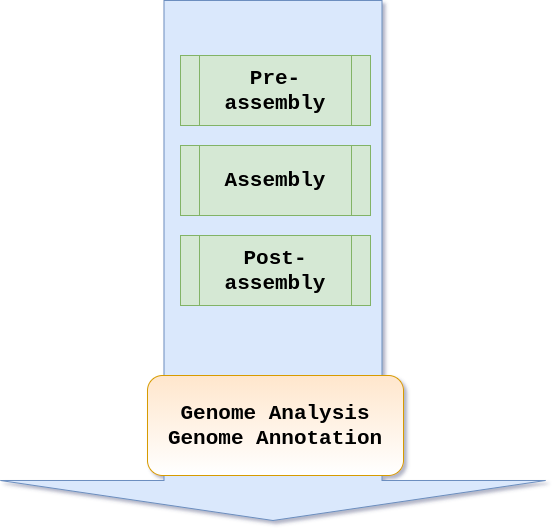

The diagram above was exported from draw.io. Its source (the exported page's mxGraphModel, read from the mxfile embedded in the PNG):
<mxGraphModel dx="1102" dy="816" grid="1" gridSize="10" guides="1" tooltips="1" connect="1" arrows="1" fold="1" page="1" pageScale="1" pageWidth="827" pageHeight="1169" math="0" shadow="0">
  <root>
    <mxCell id="0" />
    <mxCell id="1" parent="0" />
    <mxCell id="yWV3lNPIQuoJ1GtfoI_x-11" value="" style="html=1;shadow=0;dashed=0;align=center;verticalAlign=middle;shape=mxgraph.arrows2.arrow;dy=0.6;dx=40;notch=0;rotation=90;fillColor=#dae8fc;strokeColor=#6c8ebf;" vertex="1" parent="1">
      <mxGeometry x="117.5" y="72.5" width="520" height="545" as="geometry" />
    </mxCell>
    <mxCell id="yWV3lNPIQuoJ1GtfoI_x-12" value="Pre-assembly" style="shape=process;whiteSpace=wrap;html=1;backgroundOutline=1;fontStyle=1;fontSize=21;fillColor=#d5e8d4;strokeColor=#82b366;fontFamily=Courier New;" vertex="1" parent="1">
      <mxGeometry x="285" y="140" width="190" height="70" as="geometry" />
    </mxCell>
    <mxCell id="yWV3lNPIQuoJ1GtfoI_x-14" value="Assembly" style="shape=process;whiteSpace=wrap;html=1;backgroundOutline=1;fontStyle=1;fontSize=21;fillColor=#d5e8d4;strokeColor=#82b366;fontFamily=Courier New;" vertex="1" parent="1">
      <mxGeometry x="285" y="230" width="190" height="70" as="geometry" />
    </mxCell>
    <mxCell id="yWV3lNPIQuoJ1GtfoI_x-15" value="Post-assembly" style="shape=process;whiteSpace=wrap;html=1;backgroundOutline=1;fontStyle=1;fontSize=21;fillColor=#d5e8d4;strokeColor=#82b366;fontFamily=Courier New;" vertex="1" parent="1">
      <mxGeometry x="285" y="320" width="190" height="70" as="geometry" />
    </mxCell>
    <mxCell id="yWV3lNPIQuoJ1GtfoI_x-16" value="Genome Analysis&lt;br&gt;Genome Annotation" style="rounded=1;whiteSpace=wrap;html=1;fontSize=21;fillColor=#ffe6cc;strokeColor=#d79b00;gradientColor=#ffffff;fontStyle=1;fontFamily=Courier New;" vertex="1" parent="1">
      <mxGeometry x="252" y="460" width="256" height="100" as="geometry" />
    </mxCell>
  </root>
</mxGraphModel>